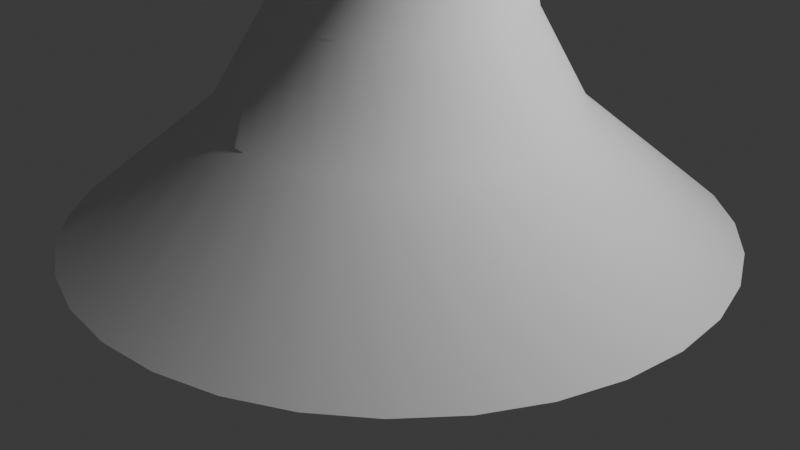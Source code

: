 # Source: tornadoMesh.blend  (saved by Blender 4.0.36; exported with 4.5.12 LTS)
import bpy
from mathutils import Matrix  # noqa: F401  (used for matrix-valued properties, if any)

bpy.ops.wm.read_factory_settings(use_empty=True)
scene = bpy.context.scene
scene.name = 'Scene'

# ---- collections
col_collection = bpy.data.collections.new('Collection'); scene.collection.children.link(col_collection)

# ---- world
world_world = bpy.data.worlds.new('World'); scene.world = world_world
world_world.use_nodes = True; world_world.node_tree.nodes.clear()
_N = world_world.node_tree.nodes; _L = world_world.node_tree.links
n0 = _N.new('ShaderNodeOutputWorld'); n0.name = 'World Output'; n0.location = (300, 300)
n1 = _N.new('ShaderNodeBackground'); n1.name = 'Background'; n1.location = (10, 300)
n1.inputs[0].default_value = (0.05088, 0.05088, 0.05088, 1.0)
_L.new(n1.outputs[0], n0.inputs[0])
n0.is_active_output = True
world_world.color = (0.05088, 0.05088, 0.05088)
world_world.use_sun_shadow = False
world_world.sun_shadow_jitter_overblur = 0.0

# ---- cameras
cam_camera = bpy.data.cameras.new('Camera')
cam_camera.clip_end = 100.0
cam_camera.ortho_scale = 7.314

# ---- lights
light_light = bpy.data.lights.new('Light', 'POINT')
light_light.transmission_factor = 0.0
light_light.use_soft_falloff = False
light_light.energy = 1000.0
light_light.shadow_soft_size = 0.1
light_light.shadow_maximum_resolution = 0.006
light_light.use_absolute_resolution = True

# ---- meshes
me_cylinder = bpy.data.meshes.new('Cylinder')
me_cylinder.from_pydata([(-2.875e-08, 3.374, 0.0), (-0.1353, 2.575, 11.0), (0.6583, 3.309, 0.0), (0.3671, 2.526, 11.0), (1.291, 3.117, 0.0), (0.8502, 2.379, 11.0), (1.875, 2.806, 0.0), (1.295, 2.141, 11.0), (2.386, 2.386, 0.0), (1.686, 1.821, 11.0), (2.806, 1.875, 0.0), (2.006, 1.431, 11.0), (3.117, 1.291, 0.0), (2.244, 0.9855, 11.0), (3.309, 0.6583, 0.0), (2.39, 0.5024, 11.0), (3.374, -3.538e-08, 0.0), (2.44, -2.607e-08, 11.0), (3.309, -0.6583, 0.0), (2.39, -0.5024, 11.0), (3.117, -1.291, 0.0), (2.244, -0.9855, 11.0), (2.806, -1.875, 0.0), (2.006, -1.431, 11.0), (2.386, -2.386, 0.0), (1.686, -1.821, 11.0), (1.875, -2.806, 0.0), (1.295, -2.141, 11.0), (1.291, -3.117, 0.0), (0.8502, -2.379, 11.0), (0.6583, -3.309, 0.0), (0.3671, -2.526, 11.0), (-2.875e-08, -3.374, 0.0), (-0.1353, -2.575, 11.0), (-0.6583, -3.309, 0.0), (-0.6376, -2.526, 11.0), (-1.291, -3.117, 0.0), (-1.121, -2.379, 11.0), (-1.875, -2.806, 0.0), (-1.566, -2.141, 11.0), (-2.386, -2.386, 0.0), (-1.956, -1.821, 11.0), (-2.806, -1.875, 0.0), (-2.276, -1.431, 11.0), (-3.117, -1.291, 0.0), (-2.514, -0.9855, 11.0), (-3.309, -0.6583, 0.0), (-2.661, -0.5024, 11.0), (-3.374, -3.538e-08, 0.0), (-2.71, -2.607e-08, 11.0), (-3.309, 0.6583, 0.0), (-2.661, 0.5024, 11.0), (-3.117, 1.291, 0.0), (-2.514, 0.9855, 11.0), (-2.806, 1.875, 0.0), (-2.276, 1.431, 11.0), (-2.386, 2.386, 0.0), (-1.956, 1.821, 11.0), (-1.875, 2.806, 0.0), (-1.566, 2.141, 11.0), (-1.291, 3.117, 0.0), (-1.121, 2.379, 11.0), (-0.6583, 3.309, 0.0), (-0.6376, 2.526, 11.0), (0.4915, 0.7416, 5.338), (0.6511, 0.7274, 5.338), (0.8046, 0.6852, 5.338), (0.946, 0.6166, 5.338), (1.07, 0.5244, 5.338), (1.172, 0.412, 5.338), (1.247, 0.2838, 5.338), (1.294, 0.1447, 5.338), (1.31, 2.566e-08, 5.338), (1.294, -0.1447, 5.338), (1.247, -0.2838, 5.338), (1.172, -0.412, 5.338), (1.07, -0.5244, 5.338), (0.946, -0.6166, 5.338), (0.8046, -0.6852, 5.338), (0.6511, -0.7274, 5.338), (0.4915, -0.7416, 5.338), (0.3318, -0.7274, 5.338), (0.1784, -0.6852, 5.338), (0.03691, -0.6166, 5.338), (-0.08707, -0.5244, 5.338), (-0.1888, -0.412, 5.338), (-0.2644, -0.2838, 5.338), (-0.311, -0.1447, 5.338), (-0.3267, 2.566e-08, 5.338), (-0.311, 0.1447, 5.338), (-0.2644, 0.2838, 5.338), (-0.1888, 0.412, 5.338), (-0.08707, 0.5244, 5.338), (0.03691, 0.6166, 5.338), (0.1784, 0.6852, 5.338), (0.3318, 0.7274, 5.338), (-0.2705, 1.0, 8.25), (-0.07543, 0.9808, 8.25), (0.1122, 0.9239, 8.25), (0.2851, 0.8315, 8.25), (0.4366, 0.7071, 8.25), (0.561, 0.5556, 8.25), (0.6534, 0.3827, 8.25), (0.7103, 0.1951, 8.25), (0.7295, 0.0, 8.25), (0.7103, -0.1951, 8.25), (0.6534, -0.3827, 8.25), (0.561, -0.5556, 8.25), (0.4366, -0.7071, 8.25), (0.2851, -0.8315, 8.25), (0.1122, -0.9239, 8.25), (-0.07543, -0.9808, 8.25), (-0.2705, -1.0, 8.25), (-0.4656, -0.9808, 8.25), (-0.6532, -0.9239, 8.25), (-0.8261, -0.8315, 8.25), (-0.9776, -0.7071, 8.25), (-1.102, -0.5556, 8.25), (-1.194, -0.3827, 8.25), (-1.251, -0.1951, 8.25), (-1.271, 0.0, 8.25), (-1.251, 0.1951, 8.25), (-1.194, 0.3827, 8.25), (-1.102, 0.5556, 8.25), (-0.9776, 0.7071, 8.25), (-0.8261, 0.8315, 8.25), (-0.6532, 0.9239, 8.25), (-0.4656, 0.9808, 8.25), (0.4115, 0.9808, 3.021), (0.5991, 0.9239, 3.021), (0.772, 0.8315, 3.021), (0.9235, 0.7071, 3.021), (1.048, 0.5556, 3.021), (1.14, 0.3827, 3.021), (1.197, 0.1951, 3.021), (1.216, -3.635e-08, 3.021), (1.197, -0.1951, 3.021), (1.14, -0.3827, 3.021), (1.048, -0.5556, 3.021), (0.9235, -0.7071, 3.021), (0.772, -0.8315, 3.021), (0.5991, -0.9239, 3.021), (0.4115, -0.9808, 3.021), (0.2164, -1.0, 3.021), (0.02132, -0.9808, 3.021), (-0.1663, -0.9239, 3.021), (-0.3392, -0.8315, 3.021), (-0.4907, -0.7071, 3.021), (-0.6151, -0.5556, 3.021), (-0.7075, -0.3827, 3.021), (-0.7644, -0.1951, 3.021), (-0.7836, -3.635e-08, 3.021), (-0.7644, 0.1951, 3.021), (-0.7075, 0.3827, 3.021), (-0.6151, 0.5556, 3.021), (-0.4907, 0.7071, 3.021), (-0.3392, 0.8315, 3.021), (-0.1663, 0.9239, 3.021), (0.02132, 0.9808, 3.021), (0.2164, 1.0, 3.021), (0.3589, 1.804, 1.247), (0.704, 1.7, 1.247), (1.022, 1.53, 1.247), (1.301, 1.301, 1.247), (1.53, 1.022, 1.247), (1.7, 0.704, 1.247), (1.804, 0.3589, 1.247), (1.84, -2.291e-08, 1.247), (1.804, -0.3589, 1.247), (1.7, -0.704, 1.247), (1.53, -1.022, 1.247), (1.301, -1.301, 1.247), (1.022, -1.53, 1.247), (0.704, -1.7, 1.247), (0.3589, -1.804, 1.247), (2.542e-09, -1.84, 1.247), (-0.3589, -1.804, 1.247), (-0.704, -1.7, 1.247), (-1.022, -1.53, 1.247), (-1.301, -1.301, 1.247), (-1.53, -1.022, 1.247), (-1.7, -0.704, 1.247), (-1.804, -0.3589, 1.247), (-1.84, -2.291e-08, 1.247), (-1.804, 0.3589, 1.247), (-1.7, 0.704, 1.247), (-1.53, 1.022, 1.247), (-1.301, 1.301, 1.247), (-1.022, 1.53, 1.247), (-0.704, 1.7, 1.247), (-0.3589, 1.804, 1.247), (2.542e-09, 1.84, 1.247), (0.02705, 1.281, 2.215), (0.2769, 1.256, 2.215), (0.5172, 1.183, 2.215), (0.7386, 1.065, 2.215), (0.9327, 0.9056, 2.215), (1.092, 0.7115, 2.215), (1.21, 0.4901, 2.215), (1.283, 0.2499, 2.215), (1.308, -3.941e-08, 2.215), (1.283, -0.2499, 2.215), (1.21, -0.4901, 2.215), (1.092, -0.7115, 2.215), (0.9327, -0.9056, 2.215), (0.7386, -1.065, 2.215), (0.5172, -1.183, 2.215), (0.2769, -1.256, 2.215), (0.02705, -1.281, 2.215), (-0.2228, -1.256, 2.215), (-0.4631, -1.183, 2.215), (-0.6845, -1.065, 2.215), (-0.8786, -0.9056, 2.215), (-1.038, -0.7115, 2.215), (-1.156, -0.4901, 2.215), (-1.229, -0.2499, 2.215), (-1.254, -3.941e-08, 2.215), (-1.229, 0.2499, 2.215), (-1.156, 0.4901, 2.215), (-1.038, 0.7115, 2.215), (-0.8786, 0.9056, 2.215), (-0.6845, 1.065, 2.215), (-0.4631, 1.183, 2.215), (-0.2228, 1.256, 2.215), (-0.3787, 1.453, 9.625), (-0.09517, 1.426, 9.625), (0.1775, 1.343, 9.625), (0.4288, 1.208, 9.625), (0.649, 1.028, 9.625), (0.8298, 0.8075, 9.625), (0.9641, 0.5562, 9.625), (1.047, 0.2836, 9.625), (1.075, -1.044e-08, 9.625), (1.047, -0.2836, 9.625), (0.9641, -0.5562, 9.625), (0.8298, -0.8075, 9.625), (0.649, -1.028, 9.625), (0.4288, -1.208, 9.625), (0.1775, -1.343, 9.625), (-0.09517, -1.426, 9.625), (-0.3787, -1.453, 9.625), (-0.6623, -1.426, 9.625), (-0.9349, -1.343, 9.625), (-1.186, -1.208, 9.625), (-1.406, -1.028, 9.625), (-1.587, -0.8075, 9.625), (-1.722, -0.5562, 9.625), (-1.804, -0.2836, 9.625), (-1.832, -1.044e-08, 9.625), (-1.804, 0.2836, 9.625), (-1.722, 0.5562, 9.625), (-1.587, 0.8075, 9.625), (-1.406, 1.028, 9.625), (-1.186, 1.208, 9.625), (-0.9349, 1.343, 9.625), (-0.6623, 1.426, 9.625), (0.1411, 0.7387, 6.875), (0.3115, 0.6959, 6.875), (0.4686, 0.6263, 6.875), (0.6062, 0.5326, 6.875), (0.7192, 0.4184, 6.875), (0.8031, 0.2882, 6.875), (0.8548, 0.1469, 6.875), (0.8723, 2.42e-09, 6.875), (0.8548, -0.1469, 6.875), (0.8031, -0.2882, 6.875), (0.7192, -0.4184, 6.875), (0.6062, -0.5326, 6.875), (0.4686, -0.6263, 6.875), (0.3115, -0.6959, 6.875), (0.1411, -0.7387, 6.875), (-0.03613, -0.7532, 6.875), (-0.2133, -0.7387, 6.875), (-0.3838, -0.6959, 6.875), (-0.5408, -0.6263, 6.875), (-0.6785, -0.5326, 6.875), (-0.7914, -0.4184, 6.875), (-0.8754, -0.2882, 6.875), (-0.9271, -0.1469, 6.875), (-0.9445, 2.42e-09, 6.875), (-0.9271, 0.1469, 6.875), (-0.8754, 0.2882, 6.875), (-0.7914, 0.4184, 6.875), (-0.6785, 0.5326, 6.875), (-0.5408, 0.6263, 6.875), (-0.3838, 0.6959, 6.875), (-0.2133, 0.7387, 6.875), (-0.03613, 0.7532, 6.875), (0.3833, 0.839, 4.341), (0.5676, 0.8228, 4.341), (0.7449, 0.7751, 4.341), (0.9083, 0.6976, 4.341), (1.052, 0.5932, 4.341), (1.169, 0.4661, 4.341), (1.256, 0.3211, 4.341), (1.31, 0.1637, 4.341), (1.328, -2.654e-08, 4.341), (1.31, -0.1637, 4.341), (1.256, -0.3211, 4.341), (1.169, -0.4661, 4.341), (1.052, -0.5932, 4.341), (0.9083, -0.6976, 4.341), (0.7449, -0.7751, 4.341), (0.5676, -0.8228, 4.341), (0.3833, -0.839, 4.341), (0.1989, -0.8228, 4.341), (0.02161, -0.7751, 4.341), (-0.1418, -0.6976, 4.341), (-0.285, -0.5932, 4.341), (-0.4025, -0.4661, 4.341), (-0.4898, -0.3211, 4.341), (-0.5436, -0.1637, 4.341), (-0.5618, -2.654e-08, 4.341), (-0.5436, 0.1637, 4.341), (-0.4898, 0.3211, 4.341), (-0.4025, 0.4661, 4.341), (-0.285, 0.5932, 4.341), (-0.1418, 0.6976, 4.341), (0.02161, 0.7751, 4.341), (0.1989, 0.8228, 4.341), (0.3931, 0.7331, 6.195), (0.5552, 0.6906, 6.195), (0.7045, 0.6215, 6.195), (0.8354, 0.5285, 6.195), (0.9428, 0.4153, 6.195), (1.023, 0.286, 6.195), (1.072, 0.1458, 6.195), (1.088, 3.127e-09, 6.195), (1.072, -0.1458, 6.195), (1.023, -0.286, 6.195), (0.9428, -0.4153, 6.195), (0.8354, -0.5285, 6.195), (0.7045, -0.6215, 6.195), (0.5552, -0.6906, 6.195), (0.3931, -0.7331, 6.195), (0.2246, -0.7475, 6.195), (0.0561, -0.7331, 6.195), (-0.1059, -0.6906, 6.195), (-0.2553, -0.6215, 6.195), (-0.3862, -0.5285, 6.195), (-0.4936, -0.4153, 6.195), (-0.5734, -0.286, 6.195), (-0.6226, -0.1458, 6.195), (-0.6392, 3.127e-09, 6.195), (-0.6226, 0.1458, 6.195), (-0.5734, 0.286, 6.195), (-0.4936, 0.4153, 6.195), (-0.3862, 0.5285, 6.195), (-0.2553, 0.6215, 6.195), (-0.1059, 0.6906, 6.195), (0.0561, 0.7331, 6.195), (0.2246, 0.7475, 6.195)], [], [(224, 1, 3, 225), (225, 3, 5, 226), (226, 5, 7, 227), (227, 7, 9, 228), (228, 9, 11, 229), (229, 11, 13, 230), (230, 13, 15, 231), (231, 15, 17, 232), (232, 17, 19, 233), (233, 19, 21, 234), (234, 21, 23, 235), (235, 23, 25, 236), (236, 25, 27, 237), (237, 27, 29, 238), (238, 29, 31, 239), (239, 31, 33, 240), (240, 33, 35, 241), (241, 35, 37, 242), (242, 37, 39, 243), (243, 39, 41, 244), (244, 41, 43, 245), (245, 43, 45, 246), (246, 45, 47, 247), (247, 47, 49, 248), (248, 49, 51, 249), (249, 51, 53, 250), (250, 53, 55, 251), (251, 55, 57, 252), (252, 57, 59, 253), (253, 59, 61, 254), (254, 61, 63, 255), (255, 63, 1, 224), (319, 95, 64, 288), (318, 94, 95, 319), (317, 93, 94, 318), (316, 92, 93, 317), (315, 91, 92, 316), (314, 90, 91, 315), (313, 89, 90, 314), (312, 88, 89, 313), (311, 87, 88, 312), (310, 86, 87, 311), (309, 85, 86, 310), (308, 84, 85, 309), (307, 83, 84, 308), (306, 82, 83, 307), (305, 81, 82, 306), (304, 80, 81, 305), (303, 79, 80, 304), (302, 78, 79, 303), (301, 77, 78, 302), (300, 76, 77, 301), (299, 75, 76, 300), (298, 74, 75, 299), (297, 73, 74, 298), (296, 72, 73, 297), (295, 71, 72, 296), (294, 70, 71, 295), (293, 69, 70, 294), (292, 68, 69, 293), (291, 67, 68, 292), (290, 66, 67, 291), (289, 65, 66, 290), (288, 64, 65, 289), (286, 127, 96, 287), (285, 126, 127, 286), (284, 125, 126, 285), (283, 124, 125, 284), (282, 123, 124, 283), (281, 122, 123, 282), (280, 121, 122, 281), (279, 120, 121, 280), (278, 119, 120, 279), (277, 118, 119, 278), (276, 117, 118, 277), (275, 116, 117, 276), (274, 115, 116, 275), (273, 114, 115, 274), (272, 113, 114, 273), (271, 112, 113, 272), (270, 111, 112, 271), (269, 110, 111, 270), (268, 109, 110, 269), (267, 108, 109, 268), (266, 107, 108, 267), (265, 106, 107, 266), (264, 105, 106, 265), (263, 104, 105, 264), (262, 103, 104, 263), (261, 102, 103, 262), (260, 101, 102, 261), (259, 100, 101, 260), (258, 99, 100, 259), (257, 98, 99, 258), (256, 97, 98, 257), (287, 96, 97, 256), (192, 159, 128, 193), (193, 128, 129, 194), (194, 129, 130, 195), (195, 130, 131, 196), (196, 131, 132, 197), (197, 132, 133, 198), (198, 133, 134, 199), (199, 134, 135, 200), (200, 135, 136, 201), (201, 136, 137, 202), (202, 137, 138, 203), (203, 138, 139, 204), (204, 139, 140, 205), (205, 140, 141, 206), (206, 141, 142, 207), (207, 142, 143, 208), (208, 143, 144, 209), (209, 144, 145, 210), (210, 145, 146, 211), (211, 146, 147, 212), (212, 147, 148, 213), (213, 148, 149, 214), (214, 149, 150, 215), (215, 150, 151, 216), (216, 151, 152, 217), (217, 152, 153, 218), (218, 153, 154, 219), (219, 154, 155, 220), (220, 155, 156, 221), (221, 156, 157, 222), (222, 157, 158, 223), (223, 158, 159, 192), (62, 190, 191, 0), (60, 189, 190, 62), (58, 188, 189, 60), (56, 187, 188, 58), (54, 186, 187, 56), (52, 185, 186, 54), (50, 184, 185, 52), (48, 183, 184, 50), (46, 182, 183, 48), (44, 181, 182, 46), (42, 180, 181, 44), (40, 179, 180, 42), (38, 178, 179, 40), (36, 177, 178, 38), (34, 176, 177, 36), (32, 175, 176, 34), (30, 174, 175, 32), (28, 173, 174, 30), (26, 172, 173, 28), (24, 171, 172, 26), (22, 170, 171, 24), (20, 169, 170, 22), (18, 168, 169, 20), (16, 167, 168, 18), (14, 166, 167, 16), (12, 165, 166, 14), (10, 164, 165, 12), (8, 163, 164, 10), (6, 162, 163, 8), (4, 161, 162, 6), (2, 160, 161, 4), (0, 191, 160, 2), (190, 223, 192, 191), (189, 222, 223, 190), (188, 221, 222, 189), (187, 220, 221, 188), (186, 219, 220, 187), (185, 218, 219, 186), (184, 217, 218, 185), (183, 216, 217, 184), (182, 215, 216, 183), (181, 214, 215, 182), (180, 213, 214, 181), (179, 212, 213, 180), (178, 211, 212, 179), (177, 210, 211, 178), (176, 209, 210, 177), (175, 208, 209, 176), (174, 207, 208, 175), (173, 206, 207, 174), (172, 205, 206, 173), (171, 204, 205, 172), (170, 203, 204, 171), (169, 202, 203, 170), (168, 201, 202, 169), (167, 200, 201, 168), (166, 199, 200, 167), (165, 198, 199, 166), (164, 197, 198, 165), (163, 196, 197, 164), (162, 195, 196, 163), (161, 194, 195, 162), (160, 193, 194, 161), (191, 192, 193, 160), (127, 255, 224, 96), (126, 254, 255, 127), (125, 253, 254, 126), (124, 252, 253, 125), (123, 251, 252, 124), (122, 250, 251, 123), (121, 249, 250, 122), (120, 248, 249, 121), (119, 247, 248, 120), (118, 246, 247, 119), (117, 245, 246, 118), (116, 244, 245, 117), (115, 243, 244, 116), (114, 242, 243, 115), (113, 241, 242, 114), (112, 240, 241, 113), (111, 239, 240, 112), (110, 238, 239, 111), (109, 237, 238, 110), (108, 236, 237, 109), (107, 235, 236, 108), (106, 234, 235, 107), (105, 233, 234, 106), (104, 232, 233, 105), (103, 231, 232, 104), (102, 230, 231, 103), (101, 229, 230, 102), (100, 228, 229, 101), (99, 227, 228, 100), (98, 226, 227, 99), (97, 225, 226, 98), (96, 224, 225, 97), (351, 287, 256, 320), (320, 256, 257, 321), (321, 257, 258, 322), (322, 258, 259, 323), (323, 259, 260, 324), (324, 260, 261, 325), (325, 261, 262, 326), (326, 262, 263, 327), (327, 263, 264, 328), (328, 264, 265, 329), (329, 265, 266, 330), (330, 266, 267, 331), (331, 267, 268, 332), (332, 268, 269, 333), (333, 269, 270, 334), (334, 270, 271, 335), (335, 271, 272, 336), (336, 272, 273, 337), (337, 273, 274, 338), (338, 274, 275, 339), (339, 275, 276, 340), (340, 276, 277, 341), (341, 277, 278, 342), (342, 278, 279, 343), (343, 279, 280, 344), (344, 280, 281, 345), (345, 281, 282, 346), (346, 282, 283, 347), (347, 283, 284, 348), (348, 284, 285, 349), (349, 285, 286, 350), (350, 286, 287, 351), (159, 288, 289, 128), (128, 289, 290, 129), (129, 290, 291, 130), (130, 291, 292, 131), (131, 292, 293, 132), (132, 293, 294, 133), (133, 294, 295, 134), (134, 295, 296, 135), (135, 296, 297, 136), (136, 297, 298, 137), (137, 298, 299, 138), (138, 299, 300, 139), (139, 300, 301, 140), (140, 301, 302, 141), (141, 302, 303, 142), (142, 303, 304, 143), (143, 304, 305, 144), (144, 305, 306, 145), (145, 306, 307, 146), (146, 307, 308, 147), (147, 308, 309, 148), (148, 309, 310, 149), (149, 310, 311, 150), (150, 311, 312, 151), (151, 312, 313, 152), (152, 313, 314, 153), (153, 314, 315, 154), (154, 315, 316, 155), (155, 316, 317, 156), (156, 317, 318, 157), (157, 318, 319, 158), (158, 319, 288, 159), (95, 350, 351, 64), (94, 349, 350, 95), (93, 348, 349, 94), (92, 347, 348, 93), (91, 346, 347, 92), (90, 345, 346, 91), (89, 344, 345, 90), (88, 343, 344, 89), (87, 342, 343, 88), (86, 341, 342, 87), (85, 340, 341, 86), (84, 339, 340, 85), (83, 338, 339, 84), (82, 337, 338, 83), (81, 336, 337, 82), (80, 335, 336, 81), (79, 334, 335, 80), (78, 333, 334, 79), (77, 332, 333, 78), (76, 331, 332, 77), (75, 330, 331, 76), (74, 329, 330, 75), (73, 328, 329, 74), (72, 327, 328, 73), (71, 326, 327, 72), (70, 325, 326, 71), (69, 324, 325, 70), (68, 323, 324, 69), (67, 322, 323, 68), (66, 321, 322, 67), (65, 320, 321, 66), (64, 351, 320, 65)])
me_cylinder.polygons.foreach_set('use_smooth', [True] * 320)
_uv = me_cylinder.uv_layers.new(name='UVMap')
_uv.uv.foreach_set('vector', [1.0, 0.875, 1.0, 1.0, 0.9688, 1.0, 0.9688, 0.875, 0.9688, 0.875, 0.9688, 1.0, 0.9375, 1.0, 0.9375, 0.875, 0.9375, 0.875, 0.9375, 1.0, 0.9062, 1.0, 0.9062, 0.875, 0.9062, 0.875, 0.9062, 1.0, 0.875, 1.0, 0.875, 0.875, 0.875, 0.875, 0.875, 1.0, 0.8438, 1.0, 0.8438, 0.875, 0.8438, 0.875, 0.8438, 1.0, 0.8125, 1.0, 0.8125, 0.875, 0.8125, 0.875, 0.8125, 1.0, 0.7812, 1.0, 0.7812, 0.875, 0.7812, 0.875, 0.7812, 1.0, 0.75, 1.0, 0.75, 0.875, 0.75, 0.875, 0.75, 1.0, 0.7188, 1.0, 0.7188, 0.875, 0.7188, 0.875, 0.7188, 1.0, 0.6875, 1.0, 0.6875, 0.875, 0.6875, 0.875, 0.6875, 1.0, 0.6562, 1.0, 0.6562, 0.875, 0.6562, 0.875, 0.6562, 1.0, 0.625, 1.0, 0.625, 0.875, 0.625, 0.875, 0.625, 1.0, 0.5938, 1.0, 0.5938, 0.875, 0.5938, 0.875, 0.5938, 1.0, 0.5625, 1.0, 0.5625, 0.875, 0.5625, 0.875, 0.5625, 1.0, 0.5312, 1.0, 0.5312, 0.875, 0.5312, 0.875, 0.5312, 1.0, 0.5, 1.0, 0.5, 0.875, 0.5, 0.875, 0.5, 1.0, 0.4688, 1.0, 0.4688, 0.875, 0.4688, 0.875, 0.4688, 1.0, 0.4375, 1.0, 0.4375, 0.875, 0.4375, 0.875, 0.4375, 1.0, 0.4062, 1.0, 0.4062, 0.875, 0.4062, 0.875, 0.4062, 1.0, 0.375, 1.0, 0.375, 0.875, 0.375, 0.875, 0.375, 1.0, 0.3438, 1.0, 0.3438, 0.875, 0.3438, 0.875, 0.3438, 1.0, 0.3125, 1.0, 0.3125, 0.875, 0.3125, 0.875, 0.3125, 1.0, 0.2812, 1.0, 0.2812, 0.875, 0.2812, 0.875, 0.2812, 1.0, 0.25, 1.0, 0.25, 0.875, 0.25, 0.875, 0.25, 1.0, 0.2188, 1.0, 0.2188, 0.875, 0.2188, 0.875, 0.2188, 1.0, 0.1875, 1.0, 0.1875, 0.875, 0.1875, 0.875, 0.1875, 1.0, 0.1562, 1.0, 0.1562, 0.875, 0.1562, 0.875, 0.1562, 1.0, 0.125, 1.0, 0.125, 0.875, 0.125, 0.875, 0.125, 1.0, 0.09375, 1.0, 0.09375, 0.875, 0.09375, 0.875, 0.09375, 1.0, 0.0625, 1.0, 0.0625, 0.875, 0.0625, 0.875, 0.0625, 1.0, 0.03125, 1.0, 0.03125, 0.875, 0.03125, 0.875, 0.03125, 1.0, 0.0, 1.0, 0.0, 0.875, 0.03125, 0.375, 0.03125, 0.5, 0.0, 0.5, 0.0, 0.375, 0.0625, 0.375, 0.0625, 0.5, 0.03125, 0.5, 0.03125, 0.375, 0.09375, 0.375, 0.09375, 0.5, 0.0625, 0.5, 0.0625, 0.375, 0.125, 0.375, 0.125, 0.5, 0.09375, 0.5, 0.09375, 0.375, 0.1563, 0.375, 0.1562, 0.5, 0.125, 0.5, 0.125, 0.375, 0.1875, 0.375, 0.1875, 0.5, 0.1562, 0.5, 0.1563, 0.375, 0.2188, 0.375, 0.2188, 0.5, 0.1875, 0.5, 0.1875, 0.375, 0.25, 0.375, 0.25, 0.5, 0.2188, 0.5, 0.2188, 0.375, 0.2812, 0.375, 0.2812, 0.5, 0.25, 0.5, 0.25, 0.375, 0.3125, 0.375, 0.3125, 0.5, 0.2812, 0.5, 0.2812, 0.375, 0.3438, 0.375, 0.3438, 0.5, 0.3125, 0.5, 0.3125, 0.375, 0.375, 0.375, 0.375, 0.5, 0.3438, 0.5, 0.3438, 0.375, 0.4062, 0.375, 0.4062, 0.5, 0.375, 0.5, 0.375, 0.375, 0.4375, 0.375, 0.4375, 0.5, 0.4062, 0.5, 0.4062, 0.375, 0.4688, 0.375, 0.4688, 0.5, 0.4375, 0.5, 0.4375, 0.375, 0.5, 0.375, 0.5, 0.5, 0.4688, 0.5, 0.4688, 0.375, 0.5312, 0.375, 0.5312, 0.5, 0.5, 0.5, 0.5, 0.375, 0.5625, 0.375, 0.5625, 0.5, 0.5312, 0.5, 0.5312, 0.375, 0.5938, 0.375, 0.5938, 0.5, 0.5625, 0.5, 0.5625, 0.375, 0.625, 0.375, 0.625, 0.5, 0.5938, 0.5, 0.5938, 0.375, 0.6562, 0.375, 0.6562, 0.5, 0.625, 0.5, 0.625, 0.375, 0.6875, 0.375, 0.6875, 0.5, 0.6562, 0.5, 0.6562, 0.375, 0.7188, 0.375, 0.7188, 0.5, 0.6875, 0.5, 0.6875, 0.375, 0.75, 0.375, 0.75, 0.5, 0.7188, 0.5, 0.7188, 0.375, 0.7812, 0.375, 0.7812, 0.5, 0.75, 0.5, 0.75, 0.375, 0.8125, 0.375, 0.8125, 0.5, 0.7812, 0.5, 0.7812, 0.375, 0.8438, 0.375, 0.8438, 0.5, 0.8125, 0.5, 0.8125, 0.375, 0.875, 0.375, 0.875, 0.5, 0.8438, 0.5, 0.8438, 0.375, 0.9062, 0.375, 0.9062, 0.5, 0.875, 0.5, 0.875, 0.375, 0.9375, 0.375, 0.9375, 0.5, 0.9062, 0.5, 0.9062, 0.375, 0.9688, 0.375, 0.9688, 0.5, 0.9375, 0.5, 0.9375, 0.375, 1.0, 0.375, 1.0, 0.5, 0.9688, 0.5, 0.9688, 0.375, 0.03125, 0.625, 0.03125, 0.75, 0.0, 0.75, 0.0, 0.625, 0.0625, 0.625, 0.0625, 0.75, 0.03125, 0.75, 0.03125, 0.625, 0.09375, 0.625, 0.09375, 0.75, 0.0625, 0.75, 0.0625, 0.625, 0.125, 0.625, 0.125, 0.75, 0.09375, 0.75, 0.09375, 0.625, 0.1562, 0.625, 0.1562, 0.75, 0.125, 0.75, 0.125, 0.625, 0.1875, 0.625, 0.1875, 0.75, 0.1562, 0.75, 0.1562, 0.625, 0.2188, 0.625, 0.2188, 0.75, 0.1875, 0.75, 0.1875, 0.625, 0.25, 0.625, 0.25, 0.75, 0.2188, 0.75, 0.2188, 0.625, 0.2812, 0.625, 0.2812, 0.75, 0.25, 0.75, 0.25, 0.625, 0.3125, 0.625, 0.3125, 0.75, 0.2812, 0.75, 0.2812, 0.625, 0.3438, 0.625, 0.3438, 0.75, 0.3125, 0.75, 0.3125, 0.625, 0.375, 0.625, 0.375, 0.75, 0.3438, 0.75, 0.3438, 0.625, 0.4062, 0.625, 0.4062, 0.75, 0.375, 0.75, 0.375, 0.625, 0.4375, 0.625, 0.4375, 0.75, 0.4062, 0.75, 0.4062, 0.625, 0.4688, 0.625, 0.4688, 0.75, 0.4375, 0.75, 0.4375, 0.625, 0.5, 0.625, 0.5, 0.75, 0.4688, 0.75, 0.4688, 0.625, 0.5312, 0.625, 0.5312, 0.75, 0.5, 0.75, 0.5, 0.625, 0.5625, 0.625, 0.5625, 0.75, 0.5312, 0.75, 0.5312, 0.625, 0.5938, 0.625, 0.5938, 0.75, 0.5625, 0.75, 0.5625, 0.625, 0.625, 0.625, 0.625, 0.75, 0.5938, 0.75, 0.5938, 0.625, 0.6562, 0.625, 0.6562, 0.75, 0.625, 0.75, 0.625, 0.625, 0.6875, 0.625, 0.6875, 0.75, 0.6562, 0.75, 0.6562, 0.625, 0.7188, 0.625, 0.7188, 0.75, 0.6875, 0.75, 0.6875, 0.625, 0.75, 0.625, 0.75, 0.75, 0.7188, 0.75, 0.7188, 0.625, 0.7812, 0.625, 0.7812, 0.75, 0.75, 0.75, 0.75, 0.625, 0.8125, 0.625, 0.8125, 0.75, 0.7812, 0.75, 0.7812, 0.625, 0.8438, 0.625, 0.8438, 0.75, 0.8125, 0.75, 0.8125, 0.625, 0.875, 0.625, 0.875, 0.75, 0.8438, 0.75, 0.8438, 0.625, 0.9062, 0.625, 0.9062, 0.75, 0.875, 0.75, 0.875, 0.625, 0.9375, 0.625, 0.9375, 0.75, 0.9062, 0.75, 0.9062, 0.625, 0.9688, 0.625, 0.9688, 0.75, 0.9375, 0.75, 0.9375, 0.625, 1.0, 0.625, 1.0, 0.75, 0.9688, 0.75, 0.9688, 0.625, 1.0, 0.1817, 1.0, 0.25, 0.9688, 0.25, 0.9688, 0.1817, 0.9688, 0.1817, 0.9688, 0.25, 0.9375, 0.25, 0.9375, 0.1817, 0.9375, 0.1817, 0.9375, 0.25, 0.9062, 0.25, 0.9063, 0.1817, 0.9063, 0.1817, 0.9062, 0.25, 0.875, 0.25, 0.875, 0.1817, 0.875, 0.1817, 0.875, 0.25, 0.8438, 0.25, 0.8437, 0.1817, 0.8437, 0.1817, 0.8438, 0.25, 0.8125, 0.25, 0.8125, 0.1817, 0.8125, 0.1817, 0.8125, 0.25, 0.7812, 0.25, 0.7812, 0.1817, 0.7812, 0.1817, 0.7812, 0.25, 0.75, 0.25, 0.75, 0.1817, 0.75, 0.1817, 0.75, 0.25, 0.7188, 0.25, 0.7188, 0.1817, 0.7188, 0.1817, 0.7188, 0.25, 0.6875, 0.25, 0.6875, 0.1817, 0.6875, 0.1817, 0.6875, 0.25, 0.6562, 0.25, 0.6562, 0.1817, 0.6562, 0.1817, 0.6562, 0.25, 0.625, 0.25, 0.625, 0.1817, 0.625, 0.1817, 0.625, 0.25, 0.5938, 0.25, 0.5938, 0.1817, 0.5938, 0.1817, 0.5938, 0.25, 0.5625, 0.25, 0.5625, 0.1817, 0.5625, 0.1817, 0.5625, 0.25, 0.5312, 0.25, 0.5312, 0.1817, 0.5312, 0.1817, 0.5312, 0.25, 0.5, 0.25, 0.5, 0.1817, 0.5, 0.1817, 0.5, 0.25, 0.4688, 0.25, 0.4688, 0.1817, 0.4688, 0.1817, 0.4688, 0.25, 0.4375, 0.25, 0.4375, 0.1817, 0.4375, 0.1817, 0.4375, 0.25, 0.4062, 0.25, 0.4062, 0.1817, 0.4062, 0.1817, 0.4062, 0.25, 0.375, 0.25, 0.375, 0.1817, 0.375, 0.1817, 0.375, 0.25, 0.3438, 0.25, 0.3438, 0.1817, 0.3438, 0.1817, 0.3438, 0.25, 0.3125, 0.25, 0.3125, 0.1817, 0.3125, 0.1817, 0.3125, 0.25, 0.2812, 0.25, 0.2812, 0.1817, 0.2812, 0.1817, 0.2812, 0.25, 0.25, 0.25, 0.25, 0.1817, 0.25, 0.1817, 0.25, 0.25, 0.2188, 0.25, 0.2187, 0.1817, 0.2187, 0.1817, 0.2188, 0.25, 0.1875, 0.25, 0.1875, 0.1817, 0.1875, 0.1817, 0.1875, 0.25, 0.1562, 0.25, 0.1562, 0.1817, 0.1562, 0.1817, 0.1562, 0.25, 0.125, 0.25, 0.125, 0.1817, 0.125, 0.1817, 0.125, 0.25, 0.09375, 0.25, 0.09375, 0.1817, 0.09375, 0.1817, 0.09375, 0.25, 0.0625, 0.25, 0.0625, 0.1817, 0.0625, 0.1817, 0.0625, 0.25, 0.03125, 0.25, 0.03125, 0.1817, 0.03125, 0.1817, 0.03125, 0.25, 0.0, 0.25, 0.0, 0.1817, 0.03125, 0.0, 0.03125, 0.1134, 0.0, 0.1134, 0.0, 0.0, 0.0625, 0.0, 0.0625, 0.1134, 0.03125, 0.1134, 0.03125, 0.0, 0.09375, 0.0, 0.09375, 0.1134, 0.0625, 0.1134, 0.0625, 0.0, 0.125, 0.0, 0.125, 0.1134, 0.09375, 0.1134, 0.09375, 0.0, 0.1562, 0.0, 0.1562, 0.1134, 0.125, 0.1134, 0.125, 0.0, 0.1875, 0.0, 0.1875, 0.1134, 0.1562, 0.1134, 0.1562, 0.0, 0.2188, 0.0, 0.2188, 0.1134, 0.1875, 0.1134, 0.1875, 0.0, 0.25, 0.0, 0.25, 0.1134, 0.2188, 0.1134, 0.2188, 0.0, 0.2812, 0.0, 0.2812, 0.1134, 0.25, 0.1134, 0.25, 0.0, 0.3125, 0.0, 0.3125, 0.1134, 0.2812, 0.1134, 0.2812, 0.0, 0.3438, 0.0, 0.3438, 0.1134, 0.3125, 0.1134, 0.3125, 0.0, 0.375, 0.0, 0.375, 0.1134, 0.3438, 0.1134, 0.3438, 0.0, 0.4062, 0.0, 0.4062, 0.1134, 0.375, 0.1134, 0.375, 0.0, 0.4375, 0.0, 0.4375, 0.1134, 0.4062, 0.1134, 0.4062, 0.0, 0.4688, 0.0, 0.4688, 0.1134, 0.4375, 0.1134, 0.4375, 0.0, 0.5, 0.0, 0.5, 0.1134, 0.4688, 0.1134, 0.4688, 0.0, 0.5312, 0.0, 0.5312, 0.1134, 0.5, 0.1134, 0.5, 0.0, 0.5625, 0.0, 0.5625, 0.1134, 0.5312, 0.1134, 0.5312, 0.0, 0.5938, 0.0, 0.5938, 0.1134, 0.5625, 0.1134, 0.5625, 0.0, 0.625, 0.0, 0.625, 0.1134, 0.5938, 0.1134, 0.5938, 0.0, 0.6562, 0.0, 0.6562, 0.1134, 0.625, 0.1134, 0.625, 0.0, 0.6875, 0.0, 0.6875, 0.1134, 0.6562, 0.1134, 0.6562, 0.0, 0.7188, 0.0, 0.7188, 0.1134, 0.6875, 0.1134, 0.6875, 0.0, 0.75, 0.0, 0.75, 0.1134, 0.7188, 0.1134, 0.7188, 0.0, 0.7812, 0.0, 0.7812, 0.1134, 0.75, 0.1134, 0.75, 0.0, 0.8125, 0.0, 0.8125, 0.1134, 0.7812, 0.1134, 0.7812, 0.0, 0.8438, 0.0, 0.8438, 0.1134, 0.8125, 0.1134, 0.8125, 0.0, 0.875, 0.0, 0.875, 0.1134, 0.8438, 0.1134, 0.8438, 0.0, 0.9062, 0.0, 0.9062, 0.1134, 0.875, 0.1134, 0.875, 0.0, 0.9375, 0.0, 0.9375, 0.1134, 0.9062, 0.1134, 0.9062, 0.0, 0.9688, 0.0, 0.9688, 0.1134, 0.9375, 0.1134, 0.9375, 0.0, 1.0, 0.0, 1.0, 0.1134, 0.9688, 0.1134, 0.9688, 0.0, 0.03125, 0.1134, 0.03125, 0.1817, 0.0, 0.1817, 0.0, 0.1134, 0.0625, 0.1134, 0.0625, 0.1817, 0.03125, 0.1817, 0.03125, 0.1134, 0.09375, 0.1134, 0.09375, 0.1817, 0.0625, 0.1817, 0.0625, 0.1134, 0.125, 0.1134, 0.125, 0.1817, 0.09375, 0.1817, 0.09375, 0.1134, 0.1562, 0.1134, 0.1562, 0.1817, 0.125, 0.1817, 0.125, 0.1134, 0.1875, 0.1134, 0.1875, 0.1817, 0.1562, 0.1817, 0.1562, 0.1134, 0.2188, 0.1134, 0.2187, 0.1817, 0.1875, 0.1817, 0.1875, 0.1134, 0.25, 0.1134, 0.25, 0.1817, 0.2187, 0.1817, 0.2188, 0.1134, 0.2812, 0.1134, 0.2812, 0.1817, 0.25, 0.1817, 0.25, 0.1134, 0.3125, 0.1134, 0.3125, 0.1817, 0.2812, 0.1817, 0.2812, 0.1134, 0.3438, 0.1134, 0.3438, 0.1817, 0.3125, 0.1817, 0.3125, 0.1134, 0.375, 0.1134, 0.375, 0.1817, 0.3438, 0.1817, 0.3438, 0.1134, 0.4062, 0.1134, 0.4062, 0.1817, 0.375, 0.1817, 0.375, 0.1134, 0.4375, 0.1134, 0.4375, 0.1817, 0.4062, 0.1817, 0.4062, 0.1134, 0.4688, 0.1134, 0.4688, 0.1817, 0.4375, 0.1817, 0.4375, 0.1134, 0.5, 0.1134, 0.5, 0.1817, 0.4688, 0.1817, 0.4688, 0.1134, 0.5312, 0.1134, 0.5312, 0.1817, 0.5, 0.1817, 0.5, 0.1134, 0.5625, 0.1134, 0.5625, 0.1817, 0.5312, 0.1817, 0.5312, 0.1134, 0.5938, 0.1134, 0.5938, 0.1817, 0.5625, 0.1817, 0.5625, 0.1134, 0.625, 0.1134, 0.625, 0.1817, 0.5938, 0.1817, 0.5938, 0.1134, 0.6562, 0.1134, 0.6562, 0.1817, 0.625, 0.1817, 0.625, 0.1134, 0.6875, 0.1134, 0.6875, 0.1817, 0.6562, 0.1817, 0.6562, 0.1134, 0.7188, 0.1134, 0.7188, 0.1817, 0.6875, 0.1817, 0.6875, 0.1134, 0.75, 0.1134, 0.75, 0.1817, 0.7188, 0.1817, 0.7188, 0.1134, 0.7812, 0.1134, 0.7812, 0.1817, 0.75, 0.1817, 0.75, 0.1134, 0.8125, 0.1134, 0.8125, 0.1817, 0.7812, 0.1817, 0.7812, 0.1134, 0.8438, 0.1134, 0.8437, 0.1817, 0.8125, 0.1817, 0.8125, 0.1134, 0.875, 0.1134, 0.875, 0.1817, 0.8437, 0.1817, 0.8438, 0.1134, 0.9062, 0.1134, 0.9063, 0.1817, 0.875, 0.1817, 0.875, 0.1134, 0.9375, 0.1134, 0.9375, 0.1817, 0.9063, 0.1817, 0.9062, 0.1134, 0.9688, 0.1134, 0.9688, 0.1817, 0.9375, 0.1817, 0.9375, 0.1134, 1.0, 0.1134, 1.0, 0.1817, 0.9688, 0.1817, 0.9688, 0.1134, 0.03125, 0.75, 0.03125, 0.875, 0.0, 0.875, 0.0, 0.75, 0.0625, 0.75, 0.0625, 0.875, 0.03125, 0.875, 0.03125, 0.75, 0.09375, 0.75, 0.09375, 0.875, 0.0625, 0.875, 0.0625, 0.75, 0.125, 0.75, 0.125, 0.875, 0.09375, 0.875, 0.09375, 0.75, 0.1562, 0.75, 0.1562, 0.875, 0.125, 0.875, 0.125, 0.75, 0.1875, 0.75, 0.1875, 0.875, 0.1562, 0.875, 0.1562, 0.75, 0.2188, 0.75, 0.2188, 0.875, 0.1875, 0.875, 0.1875, 0.75, 0.25, 0.75, 0.25, 0.875, 0.2188, 0.875, 0.2188, 0.75, 0.2812, 0.75, 0.2812, 0.875, 0.25, 0.875, 0.25, 0.75, 0.3125, 0.75, 0.3125, 0.875, 0.2812, 0.875, 0.2812, 0.75, 0.3438, 0.75, 0.3438, 0.875, 0.3125, 0.875, 0.3125, 0.75, 0.375, 0.75, 0.375, 0.875, 0.3438, 0.875, 0.3438, 0.75, 0.4062, 0.75, 0.4062, 0.875, 0.375, 0.875, 0.375, 0.75, 0.4375, 0.75, 0.4375, 0.875, 0.4062, 0.875, 0.4062, 0.75, 0.4688, 0.75, 0.4688, 0.875, 0.4375, 0.875, 0.4375, 0.75, 0.5, 0.75, 0.5, 0.875, 0.4688, 0.875, 0.4688, 0.75, 0.5312, 0.75, 0.5312, 0.875, 0.5, 0.875, 0.5, 0.75, 0.5625, 0.75, 0.5625, 0.875, 0.5312, 0.875, 0.5312, 0.75, 0.5938, 0.75, 0.5938, 0.875, 0.5625, 0.875, 0.5625, 0.75, 0.625, 0.75, 0.625, 0.875, 0.5938, 0.875, 0.5938, 0.75, 0.6562, 0.75, 0.6562, 0.875, 0.625, 0.875, 0.625, 0.75, 0.6875, 0.75, 0.6875, 0.875, 0.6562, 0.875, 0.6562, 0.75, 0.7188, 0.75, 0.7188, 0.875, 0.6875, 0.875, 0.6875, 0.75, 0.75, 0.75, 0.75, 0.875, 0.7188, 0.875, 0.7188, 0.75, 0.7812, 0.75, 0.7812, 0.875, 0.75, 0.875, 0.75, 0.75, 0.8125, 0.75, 0.8125, 0.875, 0.7812, 0.875, 0.7812, 0.75, 0.8438, 0.75, 0.8438, 0.875, 0.8125, 0.875, 0.8125, 0.75, 0.875, 0.75, 0.875, 0.875, 0.8438, 0.875, 0.8438, 0.75, 0.9062, 0.75, 0.9062, 0.875, 0.875, 0.875, 0.875, 0.75, 0.9375, 0.75, 0.9375, 0.875, 0.9062, 0.875, 0.9062, 0.75, 0.9688, 0.75, 0.9688, 0.875, 0.9375, 0.875, 0.9375, 0.75, 1.0, 0.75, 1.0, 0.875, 0.9688, 0.875, 0.9688, 0.75, 1.0, 0.5632, 1.0, 0.625, 0.9688, 0.625, 0.9688, 0.5632, 0.9688, 0.5632, 0.9688, 0.625, 0.9375, 0.625, 0.9375, 0.5632, 0.9375, 0.5632, 0.9375, 0.625, 0.9062, 0.625, 0.9062, 0.5632, 0.9062, 0.5632, 0.9062, 0.625, 0.875, 0.625, 0.875, 0.5632, 0.875, 0.5632, 0.875, 0.625, 0.8438, 0.625, 0.8438, 0.5632, 0.8438, 0.5632, 0.8438, 0.625, 0.8125, 0.625, 0.8125, 0.5632, 0.8125, 0.5632, 0.8125, 0.625, 0.7812, 0.625, 0.7812, 0.5632, 0.7812, 0.5632, 0.7812, 0.625, 0.75, 0.625, 0.75, 0.5632, 0.75, 0.5632, 0.75, 0.625, 0.7188, 0.625, 0.7188, 0.5632, 0.7188, 0.5632, 0.7188, 0.625, 0.6875, 0.625, 0.6875, 0.5632, 0.6875, 0.5632, 0.6875, 0.625, 0.6562, 0.625, 0.6562, 0.5632, 0.6562, 0.5632, 0.6562, 0.625, 0.625, 0.625, 0.625, 0.5632, 0.625, 0.5632, 0.625, 0.625, 0.5938, 0.625, 0.5938, 0.5632, 0.5938, 0.5632, 0.5938, 0.625, 0.5625, 0.625, 0.5625, 0.5632, 0.5625, 0.5632, 0.5625, 0.625, 0.5312, 0.625, 0.5312, 0.5632, 0.5312, 0.5632, 0.5312, 0.625, 0.5, 0.625, 0.5, 0.5632, 0.5, 0.5632, 0.5, 0.625, 0.4688, 0.625, 0.4688, 0.5632, 0.4688, 0.5632, 0.4688, 0.625, 0.4375, 0.625, 0.4375, 0.5632, 0.4375, 0.5632, 0.4375, 0.625, 0.4062, 0.625, 0.4063, 0.5632, 0.4063, 0.5632, 0.4062, 0.625, 0.375, 0.625, 0.375, 0.5632, 0.375, 0.5632, 0.375, 0.625, 0.3438, 0.625, 0.3438, 0.5632, 0.3438, 0.5632, 0.3438, 0.625, 0.3125, 0.625, 0.3125, 0.5632, 0.3125, 0.5632, 0.3125, 0.625, 0.2812, 0.625, 0.2812, 0.5632, 0.2812, 0.5632, 0.2812, 0.625, 0.25, 0.625, 0.25, 0.5632, 0.25, 0.5632, 0.25, 0.625, 0.2188, 0.625, 0.2188, 0.5632, 0.2188, 0.5632, 0.2188, 0.625, 0.1875, 0.625, 0.1875, 0.5632, 0.1875, 0.5632, 0.1875, 0.625, 0.1562, 0.625, 0.1562, 0.5632, 0.1562, 0.5632, 0.1562, 0.625, 0.125, 0.625, 0.125, 0.5632, 0.125, 0.5632, 0.125, 0.625, 0.09375, 0.625, 0.09375, 0.5632, 0.09375, 0.5632, 0.09375, 0.625, 0.0625, 0.625, 0.0625, 0.5632, 0.0625, 0.5632, 0.0625, 0.625, 0.03125, 0.625, 0.03125, 0.5632, 0.03125, 0.5632, 0.03125, 0.625, 0.0, 0.625, 0.0, 0.5632, 1.0, 0.25, 1.0, 0.375, 0.9688, 0.375, 0.9688, 0.25, 0.9688, 0.25, 0.9688, 0.375, 0.9375, 0.375, 0.9375, 0.25, 0.9375, 0.25, 0.9375, 0.375, 0.9062, 0.375, 0.9062, 0.25, 0.9062, 0.25, 0.9062, 0.375, 0.875, 0.375, 0.875, 0.25, 0.875, 0.25, 0.875, 0.375, 0.8438, 0.375, 0.8438, 0.25, 0.8438, 0.25, 0.8438, 0.375, 0.8125, 0.375, 0.8125, 0.25, 0.8125, 0.25, 0.8125, 0.375, 0.7812, 0.375, 0.7812, 0.25, 0.7812, 0.25, 0.7812, 0.375, 0.75, 0.375, 0.75, 0.25, 0.75, 0.25, 0.75, 0.375, 0.7188, 0.375, 0.7188, 0.25, 0.7188, 0.25, 0.7188, 0.375, 0.6875, 0.375, 0.6875, 0.25, 0.6875, 0.25, 0.6875, 0.375, 0.6562, 0.375, 0.6562, 0.25, 0.6562, 0.25, 0.6562, 0.375, 0.625, 0.375, 0.625, 0.25, 0.625, 0.25, 0.625, 0.375, 0.5938, 0.375, 0.5938, 0.25, 0.5938, 0.25, 0.5938, 0.375, 0.5625, 0.375, 0.5625, 0.25, 0.5625, 0.25, 0.5625, 0.375, 0.5312, 0.375, 0.5312, 0.25, 0.5312, 0.25, 0.5312, 0.375, 0.5, 0.375, 0.5, 0.25, 0.5, 0.25, 0.5, 0.375, 0.4688, 0.375, 0.4688, 0.25, 0.4688, 0.25, 0.4688, 0.375, 0.4375, 0.375, 0.4375, 0.25, 0.4375, 0.25, 0.4375, 0.375, 0.4062, 0.375, 0.4062, 0.25, 0.4062, 0.25, 0.4062, 0.375, 0.375, 0.375, 0.375, 0.25, 0.375, 0.25, 0.375, 0.375, 0.3438, 0.375, 0.3438, 0.25, 0.3438, 0.25, 0.3438, 0.375, 0.3125, 0.375, 0.3125, 0.25, 0.3125, 0.25, 0.3125, 0.375, 0.2812, 0.375, 0.2812, 0.25, 0.2812, 0.25, 0.2812, 0.375, 0.25, 0.375, 0.25, 0.25, 0.25, 0.25, 0.25, 0.375, 0.2188, 0.375, 0.2188, 0.25, 0.2188, 0.25, 0.2188, 0.375, 0.1875, 0.375, 0.1875, 0.25, 0.1875, 0.25, 0.1875, 0.375, 0.1563, 0.375, 0.1562, 0.25, 0.1562, 0.25, 0.1563, 0.375, 0.125, 0.375, 0.125, 0.25, 0.125, 0.25, 0.125, 0.375, 0.09375, 0.375, 0.09375, 0.25, 0.09375, 0.25, 0.09375, 0.375, 0.0625, 0.375, 0.0625, 0.25, 0.0625, 0.25, 0.0625, 0.375, 0.03125, 0.375, 0.03125, 0.25, 0.03125, 0.25, 0.03125, 0.375, 0.0, 0.375, 0.0, 0.25, 0.03125, 0.5, 0.03125, 0.5632, 0.0, 0.5632, 0.0, 0.5, 0.0625, 0.5, 0.0625, 0.5632, 0.03125, 0.5632, 0.03125, 0.5, 0.09375, 0.5, 0.09375, 0.5632, 0.0625, 0.5632, 0.0625, 0.5, 0.125, 0.5, 0.125, 0.5632, 0.09375, 0.5632, 0.09375, 0.5, 0.1562, 0.5, 0.1562, 0.5632, 0.125, 0.5632, 0.125, 0.5, 0.1875, 0.5, 0.1875, 0.5632, 0.1562, 0.5632, 0.1562, 0.5, 0.2188, 0.5, 0.2188, 0.5632, 0.1875, 0.5632, 0.1875, 0.5, 0.25, 0.5, 0.25, 0.5632, 0.2188, 0.5632, 0.2188, 0.5, 0.2812, 0.5, 0.2812, 0.5632, 0.25, 0.5632, 0.25, 0.5, 0.3125, 0.5, 0.3125, 0.5632, 0.2812, 0.5632, 0.2812, 0.5, 0.3438, 0.5, 0.3438, 0.5632, 0.3125, 0.5632, 0.3125, 0.5, 0.375, 0.5, 0.375, 0.5632, 0.3438, 0.5632, 0.3438, 0.5, 0.4062, 0.5, 0.4063, 0.5632, 0.375, 0.5632, 0.375, 0.5, 0.4375, 0.5, 0.4375, 0.5632, 0.4063, 0.5632, 0.4062, 0.5, 0.4688, 0.5, 0.4688, 0.5632, 0.4375, 0.5632, 0.4375, 0.5, 0.5, 0.5, 0.5, 0.5632, 0.4688, 0.5632, 0.4688, 0.5, 0.5312, 0.5, 0.5312, 0.5632, 0.5, 0.5632, 0.5, 0.5, 0.5625, 0.5, 0.5625, 0.5632, 0.5312, 0.5632, 0.5312, 0.5, 0.5938, 0.5, 0.5938, 0.5632, 0.5625, 0.5632, 0.5625, 0.5, 0.625, 0.5, 0.625, 0.5632, 0.5938, 0.5632, 0.5938, 0.5, 0.6562, 0.5, 0.6562, 0.5632, 0.625, 0.5632, 0.625, 0.5, 0.6875, 0.5, 0.6875, 0.5632, 0.6562, 0.5632, 0.6562, 0.5, 0.7188, 0.5, 0.7188, 0.5632, 0.6875, 0.5632, 0.6875, 0.5, 0.75, 0.5, 0.75, 0.5632, 0.7188, 0.5632, 0.7188, 0.5, 0.7812, 0.5, 0.7812, 0.5632, 0.75, 0.5632, 0.75, 0.5, 0.8125, 0.5, 0.8125, 0.5632, 0.7812, 0.5632, 0.7812, 0.5, 0.8438, 0.5, 0.8438, 0.5632, 0.8125, 0.5632, 0.8125, 0.5, 0.875, 0.5, 0.875, 0.5632, 0.8438, 0.5632, 0.8438, 0.5, 0.9062, 0.5, 0.9062, 0.5632, 0.875, 0.5632, 0.875, 0.5, 0.9375, 0.5, 0.9375, 0.5632, 0.9062, 0.5632, 0.9062, 0.5, 0.9688, 0.5, 0.9688, 0.5632, 0.9375, 0.5632, 0.9375, 0.5, 1.0, 0.5, 1.0, 0.5632, 0.9688, 0.5632, 0.9688, 0.5])
me_cylinder.update()
me_cylinder_001 = bpy.data.meshes.new('Cylinder.001')
me_cylinder_001.from_pydata([(3.104e-09, 1.917, -0.819), (6.403e-09, 1.917, 0.8395), (0.374, 1.88, -0.819), (0.4333, 1.88, 0.8395), (0.7336, 1.771, -0.819), (0.85, 1.771, 0.8395), (1.065, 1.594, -0.819), (1.234, 1.594, 0.8395), (1.356, 1.356, -0.819), (1.571, 1.356, 0.8395), (1.594, 1.065, -0.819), (1.847, 1.065, 0.8395), (1.771, 0.7336, -0.819), (2.052, 0.7336, 0.8395), (1.88, 0.374, -0.819), (2.178, 0.374, 0.8395), (1.917, -1.676e-09, -0.819), (2.221, -1.676e-09, 0.8395), (1.88, -0.374, -0.819), (2.178, -0.374, 0.8395), (1.771, -0.7336, -0.819), (2.052, -0.7336, 0.8395), (1.594, -1.065, -0.819), (1.847, -1.065, 0.8395), (1.356, -1.356, -0.819), (1.571, -1.356, 0.8395), (1.065, -1.594, -0.819), (1.234, -1.594, 0.8395), (0.7336, -1.771, -0.819), (0.85, -1.771, 0.8395), (0.374, -1.88, -0.819), (0.4333, -1.88, 0.8395), (3.104e-09, -1.917, -0.819), (6.403e-09, -1.917, 0.8395), (-0.374, -1.88, -0.819), (-0.4333, -1.88, 0.8395), (-0.7336, -1.771, -0.819), (-0.85, -1.771, 0.8395), (-1.065, -1.594, -0.819), (-1.234, -1.594, 0.8395), (-1.356, -1.356, -0.819), (-1.571, -1.356, 0.8395), (-1.594, -1.065, -0.819), (-1.847, -1.065, 0.8395), (-1.771, -0.7336, -0.819), (-2.052, -0.7336, 0.8395), (-1.88, -0.374, -0.819), (-2.178, -0.374, 0.8395), (-1.917, -1.676e-09, -0.819), (-2.221, -1.676e-09, 0.8395), (-1.88, 0.374, -0.819), (-2.178, 0.374, 0.8395), (-1.771, 0.7336, -0.819), (-2.052, 0.7336, 0.8395), (-1.594, 1.065, -0.819), (-1.847, 1.065, 0.8395), (-1.356, 1.356, -0.819), (-1.571, 1.356, 0.8395), (-1.065, 1.594, -0.819), (-1.234, 1.594, 0.8395), (-0.7336, 1.771, -0.819), (-0.85, 1.771, 0.8395), (-0.374, 1.88, -0.819), (-0.4333, 1.88, 0.8395), (-1.252e-08, 1.904, 0.0), (0.621, 1.867, 0.0), (1.218, 1.759, 0.0), (1.768, 1.583, 0.0), (2.251, 1.346, 0.0), (2.647, 1.058, 0.0), (2.941, 0.7285, 0.0), (3.122, 0.3714, 0.0), (3.183, -1.475e-09, 0.0), (3.122, -0.3714, 0.0), (2.941, -0.7285, 0.0), (2.647, -1.058, 0.0), (2.251, -1.346, 0.0), (1.768, -1.583, 0.0), (1.218, -1.759, 0.0), (0.621, -1.867, 0.0), (-1.252e-08, -1.904, 0.0), (-0.621, -1.867, 0.0), (-1.218, -1.759, 0.0), (-1.768, -1.583, 0.0), (-2.251, -1.346, 0.0), (-2.647, -1.058, 0.0), (-2.941, -0.7285, 0.0), (-3.122, -0.3714, 0.0), (-3.183, -1.475e-09, 0.0), (-3.122, 0.3714, 0.0), (-2.941, 0.7285, 0.0), (-2.647, 1.058, 0.0), (-2.251, 1.346, 0.0), (-1.768, 1.583, 0.0), (-1.218, 1.759, 0.0), (-0.621, 1.867, 0.0), (-6.604e-09, 1.91, 0.4095), (0.5568, 1.874, 0.4095), (1.092, 1.765, 0.4095), (1.586, 1.588, 0.4095), (2.018, 1.351, 0.4095), (2.373, 1.061, 0.4095), (2.637, 0.731, 0.4095), (2.799, 0.3727, 0.4095), (2.854, -1.575e-09, 0.4095), (2.799, -0.3727, 0.4095), (2.637, -0.731, 0.4095), (2.373, -1.061, 0.4095), (2.018, -1.351, 0.4095), (1.586, -1.588, 0.4095), (1.092, -1.765, 0.4095), (0.5568, -1.874, 0.4095), (-6.604e-09, -1.91, 0.4095), (-0.5568, -1.874, 0.4095), (-1.092, -1.765, 0.4095), (-1.586, -1.588, 0.4095), (-2.018, -1.351, 0.4095), (-2.373, -1.061, 0.4095), (-2.637, -0.731, 0.4095), (-2.799, -0.3727, 0.4095), (-2.854, -1.575e-09, 0.4095), (-2.799, 0.3727, 0.4095), (-2.637, 0.731, 0.4095), (-2.373, 1.061, 0.4095), (-2.018, 1.351, 0.4095), (-1.586, 1.588, 0.4095), (-1.092, 1.765, 0.4095), (-0.5568, 1.874, 0.4095), (0.5773, 1.874, -0.4095), (1.132, 1.765, -0.4095), (1.644, 1.588, -0.4095), (2.092, 1.351, -0.4095), (2.46, 1.061, -0.4095), (2.734, 0.731, -0.4095), (2.902, 0.3727, -0.4095), (2.959, -1.575e-09, -0.4095), (2.902, -0.3727, -0.4095), (2.734, -0.731, -0.4095), (2.46, -1.061, -0.4095), (2.092, -1.351, -0.4095), (1.644, -1.588, -0.4095), (1.132, -1.765, -0.4095), (0.5773, -1.874, -0.4095), (-7.235e-09, -1.91, -0.4095), (-0.5773, -1.874, -0.4095), (-1.132, -1.765, -0.4095), (-1.644, -1.588, -0.4095), (-2.092, -1.351, -0.4095), (-2.46, -1.061, -0.4095), (-2.734, -0.731, -0.4095), (-2.902, -0.3727, -0.4095), (-2.959, -1.575e-09, -0.4095), (-2.902, 0.3727, -0.4095), (-2.734, 0.731, -0.4095), (-2.46, 1.061, -0.4095), (-2.092, 1.351, -0.4095), (-1.644, 1.588, -0.4095), (-1.132, 1.765, -0.4095), (-0.5773, 1.874, -0.4095), (-7.235e-09, 1.91, -0.4095)], [], [(96, 1, 3, 97), (97, 3, 5, 98), (98, 5, 7, 99), (99, 7, 9, 100), (100, 9, 11, 101), (101, 11, 13, 102), (102, 13, 15, 103), (103, 15, 17, 104), (104, 17, 19, 105), (105, 19, 21, 106), (106, 21, 23, 107), (107, 23, 25, 108), (108, 25, 27, 109), (109, 27, 29, 110), (110, 29, 31, 111), (111, 31, 33, 112), (112, 33, 35, 113), (113, 35, 37, 114), (114, 37, 39, 115), (115, 39, 41, 116), (116, 41, 43, 117), (117, 43, 45, 118), (118, 45, 47, 119), (119, 47, 49, 120), (120, 49, 51, 121), (121, 51, 53, 122), (122, 53, 55, 123), (123, 55, 57, 124), (124, 57, 59, 125), (125, 59, 61, 126), (157, 94, 95, 158), (126, 61, 63, 127), (127, 63, 1, 96), (158, 95, 64, 159), (156, 93, 94, 157), (155, 92, 93, 156), (154, 91, 92, 155), (153, 90, 91, 154), (152, 89, 90, 153), (151, 88, 89, 152), (150, 87, 88, 151), (149, 86, 87, 150), (148, 85, 86, 149), (147, 84, 85, 148), (146, 83, 84, 147), (145, 82, 83, 146), (144, 81, 82, 145), (143, 80, 81, 144), (142, 79, 80, 143), (141, 78, 79, 142), (140, 77, 78, 141), (139, 76, 77, 140), (138, 75, 76, 139), (137, 74, 75, 138), (136, 73, 74, 137), (135, 72, 73, 136), (134, 71, 72, 135), (133, 70, 71, 134), (132, 69, 70, 133), (131, 68, 69, 132), (130, 67, 68, 131), (129, 66, 67, 130), (128, 65, 66, 129), (159, 64, 65, 128), (95, 127, 96, 64), (94, 126, 127, 95), (93, 125, 126, 94), (92, 124, 125, 93), (91, 123, 124, 92), (90, 122, 123, 91), (89, 121, 122, 90), (88, 120, 121, 89), (87, 119, 120, 88), (86, 118, 119, 87), (85, 117, 118, 86), (84, 116, 117, 85), (83, 115, 116, 84), (82, 114, 115, 83), (81, 113, 114, 82), (80, 112, 113, 81), (79, 111, 112, 80), (78, 110, 111, 79), (77, 109, 110, 78), (76, 108, 109, 77), (75, 107, 108, 76), (74, 106, 107, 75), (73, 105, 106, 74), (72, 104, 105, 73), (71, 103, 104, 72), (70, 102, 103, 71), (69, 101, 102, 70), (68, 100, 101, 69), (67, 99, 100, 68), (66, 98, 99, 67), (65, 97, 98, 66), (64, 96, 97, 65), (0, 159, 128, 2), (2, 128, 129, 4), (4, 129, 130, 6), (6, 130, 131, 8), (8, 131, 132, 10), (10, 132, 133, 12), (12, 133, 134, 14), (14, 134, 135, 16), (16, 135, 136, 18), (18, 136, 137, 20), (20, 137, 138, 22), (22, 138, 139, 24), (24, 139, 140, 26), (26, 140, 141, 28), (28, 141, 142, 30), (30, 142, 143, 32), (32, 143, 144, 34), (34, 144, 145, 36), (36, 145, 146, 38), (38, 146, 147, 40), (40, 147, 148, 42), (42, 148, 149, 44), (44, 149, 150, 46), (46, 150, 151, 48), (48, 151, 152, 50), (50, 152, 153, 52), (52, 153, 154, 54), (54, 154, 155, 56), (56, 155, 156, 58), (58, 156, 157, 60), (62, 158, 159, 0), (60, 157, 158, 62)])
me_cylinder_001.polygons.foreach_set('use_smooth', [True] * 128)
_uv = me_cylinder_001.uv_layers.new(name='UVMap')
_uv.uv.foreach_set('vector', [1.0, 0.749, 1.0, 1.0, 0.9688, 1.0, 0.9687, 0.749, 0.9687, 0.749, 0.9688, 1.0, 0.9375, 1.0, 0.9375, 0.749, 0.9375, 0.749, 0.9375, 1.0, 0.9062, 1.0, 0.9062, 0.749, 0.9062, 0.749, 0.9062, 1.0, 0.875, 1.0, 0.875, 0.749, 0.875, 0.749, 0.875, 1.0, 0.8438, 1.0, 0.8437, 0.749, 0.8437, 0.749, 0.8438, 1.0, 0.8125, 1.0, 0.8125, 0.749, 0.8125, 0.749, 0.8125, 1.0, 0.7812, 1.0, 0.7812, 0.749, 0.7812, 0.749, 0.7812, 1.0, 0.75, 1.0, 0.75, 0.749, 0.75, 0.749, 0.75, 1.0, 0.7188, 1.0, 0.7187, 0.749, 0.7187, 0.749, 0.7188, 1.0, 0.6875, 1.0, 0.6875, 0.749, 0.6875, 0.749, 0.6875, 1.0, 0.6562, 1.0, 0.6562, 0.749, 0.6562, 0.749, 0.6562, 1.0, 0.625, 1.0, 0.625, 0.749, 0.625, 0.749, 0.625, 1.0, 0.5938, 1.0, 0.5937, 0.749, 0.5937, 0.749, 0.5938, 1.0, 0.5625, 1.0, 0.5625, 0.749, 0.5625, 0.749, 0.5625, 1.0, 0.5312, 1.0, 0.5312, 0.749, 0.5312, 0.749, 0.5312, 1.0, 0.5, 1.0, 0.5, 0.749, 0.5, 0.749, 0.5, 1.0, 0.4688, 1.0, 0.4687, 0.749, 0.4687, 0.749, 0.4688, 1.0, 0.4375, 1.0, 0.4375, 0.749, 0.4375, 0.749, 0.4375, 1.0, 0.4062, 1.0, 0.4062, 0.749, 0.4062, 0.749, 0.4062, 1.0, 0.375, 1.0, 0.375, 0.749, 0.375, 0.749, 0.375, 1.0, 0.3438, 1.0, 0.3437, 0.749, 0.3437, 0.749, 0.3438, 1.0, 0.3125, 1.0, 0.3125, 0.749, 0.3125, 0.749, 0.3125, 1.0, 0.2812, 1.0, 0.2812, 0.749, 0.2812, 0.749, 0.2812, 1.0, 0.25, 1.0, 0.25, 0.749, 0.25, 0.749, 0.25, 1.0, 0.2188, 1.0, 0.2187, 0.749, 0.2187, 0.749, 0.2188, 1.0, 0.1875, 1.0, 0.1875, 0.749, 0.1875, 0.749, 0.1875, 1.0, 0.1562, 1.0, 0.1562, 0.749, 0.1562, 0.749, 0.1562, 1.0, 0.125, 1.0, 0.125, 0.749, 0.125, 0.749, 0.125, 1.0, 0.09375, 1.0, 0.09375, 0.749, 0.09375, 0.749, 0.09375, 1.0, 0.0625, 1.0, 0.0625, 0.749, 0.0625, 0.2509, 0.0625, 0.5019, 0.03125, 0.5019, 0.03125, 0.2509, 0.0625, 0.749, 0.0625, 1.0, 0.03125, 1.0, 0.03125, 0.749, 0.03125, 0.749, 0.03125, 1.0, 0.0, 1.0, -5.122e-08, 0.749, 0.03125, 0.2509, 0.03125, 0.5019, 0.0, 0.5019, 3.818e-08, 0.2509, 0.09375, 0.2509, 0.09375, 0.5019, 0.0625, 0.5019, 0.0625, 0.2509, 0.125, 0.2509, 0.125, 0.5019, 0.09375, 0.5019, 0.09375, 0.2509, 0.1563, 0.2509, 0.1562, 0.5019, 0.125, 0.5019, 0.125, 0.2509, 0.1875, 0.2509, 0.1875, 0.5019, 0.1562, 0.5019, 0.1563, 0.2509, 0.2188, 0.2509, 0.2188, 0.5019, 0.1875, 0.5019, 0.1875, 0.2509, 0.25, 0.2509, 0.25, 0.5019, 0.2188, 0.5019, 0.2188, 0.2509, 0.2813, 0.2509, 0.2812, 0.5019, 0.25, 0.5019, 0.25, 0.2509, 0.3125, 0.2509, 0.3125, 0.5019, 0.2812, 0.5019, 0.2813, 0.2509, 0.3438, 0.2509, 0.3437, 0.5019, 0.3125, 0.5019, 0.3125, 0.2509, 0.375, 0.2509, 0.375, 0.5019, 0.3437, 0.5019, 0.3438, 0.2509, 0.4063, 0.2509, 0.4062, 0.5019, 0.375, 0.5019, 0.375, 0.2509, 0.4375, 0.2509, 0.4375, 0.5019, 0.4062, 0.5019, 0.4063, 0.2509, 0.4688, 0.2509, 0.4687, 0.5019, 0.4375, 0.5019, 0.4375, 0.2509, 0.5, 0.2509, 0.5, 0.5019, 0.4687, 0.5019, 0.4688, 0.2509, 0.5312, 0.2509, 0.5312, 0.5019, 0.5, 0.5019, 0.5, 0.2509, 0.5625, 0.2509, 0.5625, 0.5019, 0.5312, 0.5019, 0.5312, 0.2509, 0.5938, 0.2509, 0.5938, 0.5019, 0.5625, 0.5019, 0.5625, 0.2509, 0.625, 0.2509, 0.625, 0.5019, 0.5938, 0.5019, 0.5938, 0.2509, 0.6562, 0.2509, 0.6562, 0.5019, 0.625, 0.5019, 0.625, 0.2509, 0.6875, 0.2509, 0.6875, 0.5019, 0.6562, 0.5019, 0.6562, 0.2509, 0.7188, 0.2509, 0.7188, 0.5019, 0.6875, 0.5019, 0.6875, 0.2509, 0.75, 0.2509, 0.75, 0.5019, 0.7188, 0.5019, 0.7188, 0.2509, 0.7812, 0.2509, 0.7812, 0.5019, 0.75, 0.5019, 0.75, 0.2509, 0.8125, 0.2509, 0.8125, 0.5019, 0.7812, 0.5019, 0.7812, 0.2509, 0.8438, 0.2509, 0.8438, 0.5019, 0.8125, 0.5019, 0.8125, 0.2509, 0.875, 0.2509, 0.875, 0.5019, 0.8438, 0.5019, 0.8438, 0.2509, 0.9062, 0.2509, 0.9062, 0.5019, 0.875, 0.5019, 0.875, 0.2509, 0.9375, 0.2509, 0.9375, 0.5019, 0.9062, 0.5019, 0.9062, 0.2509, 0.9687, 0.2509, 0.9688, 0.5019, 0.9375, 0.5019, 0.9375, 0.2509, 1.0, 0.2509, 1.0, 0.5019, 0.9688, 0.5019, 0.9687, 0.2509, 0.03125, 0.5019, 0.03125, 0.749, -5.122e-08, 0.749, 0.0, 0.5019, 0.0625, 0.5019, 0.0625, 0.749, 0.03125, 0.749, 0.03125, 0.5019, 0.09375, 0.5019, 0.09375, 0.749, 0.0625, 0.749, 0.0625, 0.5019, 0.125, 0.5019, 0.125, 0.749, 0.09375, 0.749, 0.09375, 0.5019, 0.1562, 0.5019, 0.1562, 0.749, 0.125, 0.749, 0.125, 0.5019, 0.1875, 0.5019, 0.1875, 0.749, 0.1562, 0.749, 0.1562, 0.5019, 0.2188, 0.5019, 0.2187, 0.749, 0.1875, 0.749, 0.1875, 0.5019, 0.25, 0.5019, 0.25, 0.749, 0.2187, 0.749, 0.2188, 0.5019, 0.2812, 0.5019, 0.2812, 0.749, 0.25, 0.749, 0.25, 0.5019, 0.3125, 0.5019, 0.3125, 0.749, 0.2812, 0.749, 0.2812, 0.5019, 0.3437, 0.5019, 0.3437, 0.749, 0.3125, 0.749, 0.3125, 0.5019, 0.375, 0.5019, 0.375, 0.749, 0.3437, 0.749, 0.3437, 0.5019, 0.4062, 0.5019, 0.4062, 0.749, 0.375, 0.749, 0.375, 0.5019, 0.4375, 0.5019, 0.4375, 0.749, 0.4062, 0.749, 0.4062, 0.5019, 0.4687, 0.5019, 0.4687, 0.749, 0.4375, 0.749, 0.4375, 0.5019, 0.5, 0.5019, 0.5, 0.749, 0.4687, 0.749, 0.4687, 0.5019, 0.5312, 0.5019, 0.5312, 0.749, 0.5, 0.749, 0.5, 0.5019, 0.5625, 0.5019, 0.5625, 0.749, 0.5312, 0.749, 0.5312, 0.5019, 0.5938, 0.5019, 0.5937, 0.749, 0.5625, 0.749, 0.5625, 0.5019, 0.625, 0.5019, 0.625, 0.749, 0.5937, 0.749, 0.5938, 0.5019, 0.6562, 0.5019, 0.6562, 0.749, 0.625, 0.749, 0.625, 0.5019, 0.6875, 0.5019, 0.6875, 0.749, 0.6562, 0.749, 0.6562, 0.5019, 0.7188, 0.5019, 0.7187, 0.749, 0.6875, 0.749, 0.6875, 0.5019, 0.75, 0.5019, 0.75, 0.749, 0.7187, 0.749, 0.7188, 0.5019, 0.7812, 0.5019, 0.7812, 0.749, 0.75, 0.749, 0.75, 0.5019, 0.8125, 0.5019, 0.8125, 0.749, 0.7812, 0.749, 0.7812, 0.5019, 0.8438, 0.5019, 0.8437, 0.749, 0.8125, 0.749, 0.8125, 0.5019, 0.875, 0.5019, 0.875, 0.749, 0.8437, 0.749, 0.8438, 0.5019, 0.9062, 0.5019, 0.9062, 0.749, 0.875, 0.749, 0.875, 0.5019, 0.9375, 0.5019, 0.9375, 0.749, 0.9062, 0.749, 0.9062, 0.5019, 0.9688, 0.5019, 0.9687, 0.749, 0.9375, 0.749, 0.9375, 0.5019, 1.0, 0.5019, 1.0, 0.749, 0.9687, 0.749, 0.9688, 0.5019, 1.0, 0.0, 1.0, 0.2509, 0.9687, 0.2509, 0.9688, 0.0, 0.9688, 0.0, 0.9687, 0.2509, 0.9375, 0.2509, 0.9375, 0.0, 0.9375, 0.0, 0.9375, 0.2509, 0.9062, 0.2509, 0.9062, 0.0, 0.9062, 0.0, 0.9062, 0.2509, 0.875, 0.2509, 0.875, 0.0, 0.875, 0.0, 0.875, 0.2509, 0.8438, 0.2509, 0.8438, 0.0, 0.8438, 0.0, 0.8438, 0.2509, 0.8125, 0.2509, 0.8125, 0.0, 0.8125, 0.0, 0.8125, 0.2509, 0.7812, 0.2509, 0.7812, 0.0, 0.7812, 0.0, 0.7812, 0.2509, 0.75, 0.2509, 0.75, 0.0, 0.75, 0.0, 0.75, 0.2509, 0.7188, 0.2509, 0.7188, 0.0, 0.7188, 0.0, 0.7188, 0.2509, 0.6875, 0.2509, 0.6875, 0.0, 0.6875, 0.0, 0.6875, 0.2509, 0.6562, 0.2509, 0.6562, 0.0, 0.6562, 0.0, 0.6562, 0.2509, 0.625, 0.2509, 0.625, 0.0, 0.625, 0.0, 0.625, 0.2509, 0.5938, 0.2509, 0.5938, 0.0, 0.5938, 0.0, 0.5938, 0.2509, 0.5625, 0.2509, 0.5625, 0.0, 0.5625, 0.0, 0.5625, 0.2509, 0.5312, 0.2509, 0.5312, 0.0, 0.5312, 0.0, 0.5312, 0.2509, 0.5, 0.2509, 0.5, 0.0, 0.5, 0.0, 0.5, 0.2509, 0.4688, 0.2509, 0.4688, 0.0, 0.4688, 0.0, 0.4688, 0.2509, 0.4375, 0.2509, 0.4375, 0.0, 0.4375, 0.0, 0.4375, 0.2509, 0.4063, 0.2509, 0.4062, 0.0, 0.4062, 0.0, 0.4063, 0.2509, 0.375, 0.2509, 0.375, 0.0, 0.375, 0.0, 0.375, 0.2509, 0.3438, 0.2509, 0.3438, 0.0, 0.3438, 0.0, 0.3438, 0.2509, 0.3125, 0.2509, 0.3125, 0.0, 0.3125, 0.0, 0.3125, 0.2509, 0.2813, 0.2509, 0.2812, 0.0, 0.2812, 0.0, 0.2813, 0.2509, 0.25, 0.2509, 0.25, 0.0, 0.25, 0.0, 0.25, 0.2509, 0.2188, 0.2509, 0.2188, 0.0, 0.2188, 0.0, 0.2188, 0.2509, 0.1875, 0.2509, 0.1875, 0.0, 0.1875, 0.0, 0.1875, 0.2509, 0.1563, 0.2509, 0.1562, 0.0, 0.1562, 0.0, 0.1563, 0.2509, 0.125, 0.2509, 0.125, 0.0, 0.125, 0.0, 0.125, 0.2509, 0.09375, 0.2509, 0.09375, 0.0, 0.09375, 0.0, 0.09375, 0.2509, 0.0625, 0.2509, 0.0625, 0.0, 0.03125, 0.0, 0.03125, 0.2509, 3.818e-08, 0.2509, 0.0, 0.0, 0.0625, 0.0, 0.0625, 0.2509, 0.03125, 0.2509, 0.03125, 0.0])
me_cylinder_001.update()

# ---- objects
ob_light = bpy.data.objects.new('Light', light_light)
ob_camera = bpy.data.objects.new('Camera', cam_camera)
ob_tornadobody02 = bpy.data.objects.new('TornadoBody02', me_cylinder)
ob_tornadoring02 = bpy.data.objects.new('TornadoRing02', me_cylinder_001)

# ---- transforms, parenting, visibility, modifiers, constraints
ob_light.location = (4.076, 1.005, 5.904)
ob_light.rotation_euler = (0.6503, 0.05522, 1.866)
ob_light.lock_rotations_4d = False
ob_light.empty_display_type = 'ARROWS'
ob_light.color = (0.0, 0.0, 0.0, 0.0)
ob_light.lineart.crease_threshold = 0.0
ob_camera.location = (7.359, -6.926, 4.958)
ob_camera.rotation_euler = (1.109, 0.0, 0.8149)
ob_camera.lock_rotations_4d = False
ob_camera.empty_display_type = 'ARROWS'
ob_camera.color = (0.0, 0.0, 0.0, 0.0)
ob_camera.display_type = 'WIRE'
ob_camera.lineart.crease_threshold = 0.0
ob_tornadobody02.location = (0.0, 0.0, 0.0)
ob_tornadoring02.location = (0.0, 0.0, 0.0)

# ---- collection membership
col_collection.objects.link(ob_light)
col_collection.objects.link(ob_camera)
col_collection.objects.link(ob_tornadobody02)
col_collection.objects.link(ob_tornadoring02)

# ---- scene / render settings (as saved in the file)
scene.camera = ob_camera
scene.frame_start = 1; scene.frame_end = 250; scene.frame_set(28)
scene.render.engine = 'BLENDER_EEVEE_NEXT'
scene.cycles.sampling_pattern = 'TABULATED_SOBOL'
bpy.context.view_layer.update()
